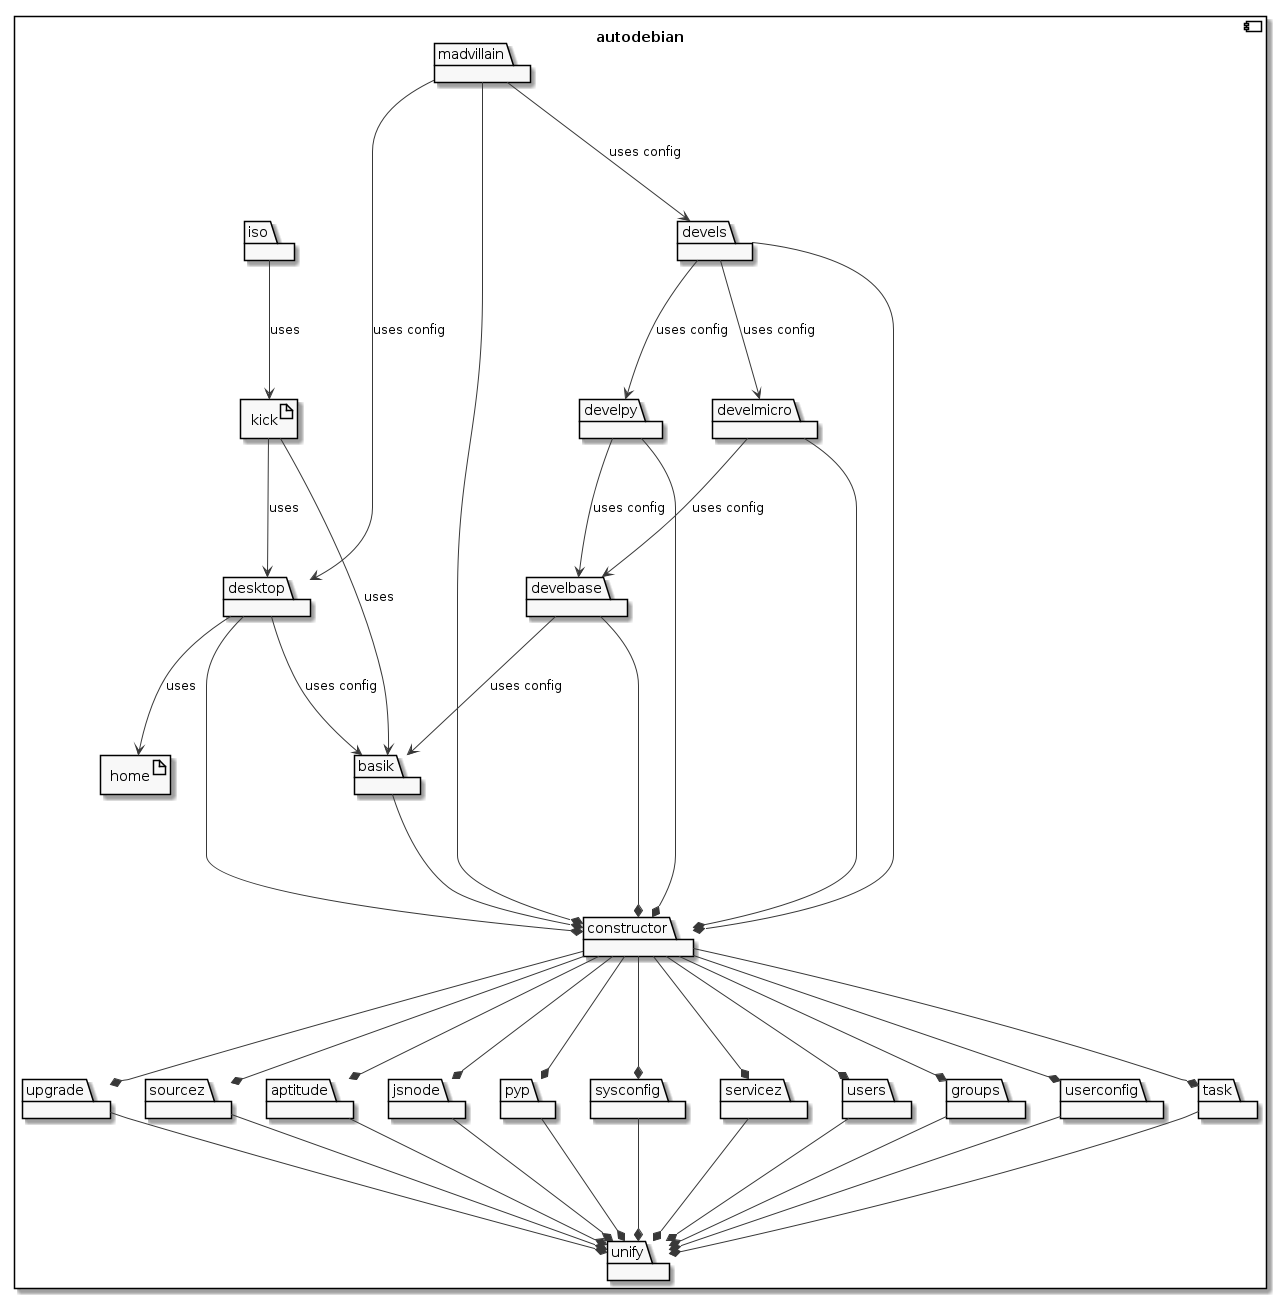

The diagram above was rendered by PlantUML. Its source (embedded in the PNG):
@startuml

skinparam monochrome true

component autodebian {

  package unify

  package upgrade

  package sourcez

  package aptitude

  package jsnode

  package pyp

  package sysconfig

  package servicez

  package users

  package groups

  package userconfig

  package task

  package constructor

  package basik

  package desktop

  package develbase

  package develpy

  package develmicro

  package devels

  package madvillain

  package iso

  artifact home

  artifact kick

  artifact home

  upgrade --* unify

  sourcez --* unify

  aptitude --* unify

  jsnode --* unify

  pyp --* unify

  sysconfig --* unify

  servicez --* unify

  users --* unify

  groups --* unify

  userconfig --* unify

  task --* unify

  constructor --* upgrade

  constructor --* sourcez

  constructor --* aptitude

  constructor --* jsnode

  constructor --* pyp

  constructor --* sysconfig

  constructor --* servicez

  constructor --* users

  constructor --* groups

  constructor --* userconfig

  constructor --* task

  basik --* constructor

  desktop --* constructor

  desktop --> basik : uses config

  desktop --> home : uses

  develbase --* constructor

  develbase --> basik : uses config

  develpy --* constructor

  develpy --> develbase : uses config

  develmicro --* constructor

  develmicro --> develbase : uses config

  devels --* constructor

  devels --> develpy: uses config

  devels --> develmicro: uses config

  madvillain --* constructor

  madvillain --> desktop: uses config

  madvillain --> devels: uses config

  kick --> basik : uses

  kick --> desktop : uses

  iso --> kick : uses

}
@enduml